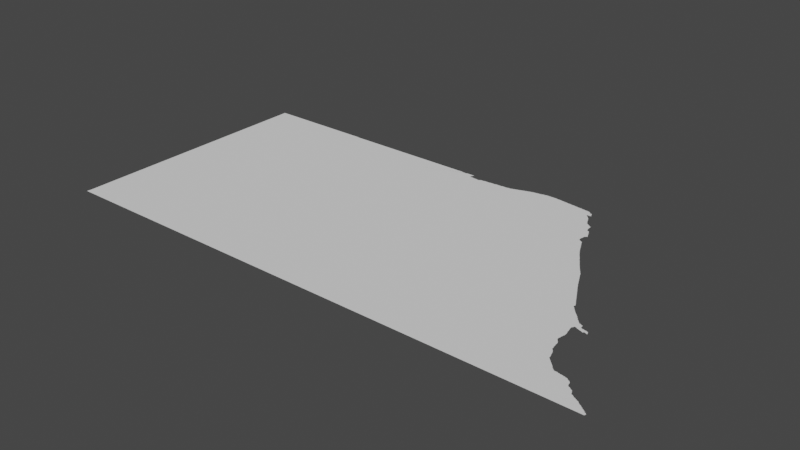# Source: luxor.blend  (saved by Blender 3.3.6; exported with 4.5.12 LTS)
import bpy
from mathutils import Matrix  # noqa: F401  (used for matrix-valued properties, if any)

bpy.ops.wm.read_factory_settings(use_empty=True)
scene = bpy.context.scene
scene.name = 'Scene'

# ---- collections
col_collection = bpy.data.collections.new('Collection'); scene.collection.children.link(col_collection)

# ---- node groups
ng_auto_smooth = bpy.data.node_groups.new('Auto Smooth', 'GeometryNodeTree')
_s = ng_auto_smooth.interface.new_socket(name='Geometry', in_out='OUTPUT', socket_type='NodeSocketGeometry')
_s = ng_auto_smooth.interface.new_socket(name='Geometry', in_out='INPUT', socket_type='NodeSocketGeometry')
_s = ng_auto_smooth.interface.new_socket(name='Angle', in_out='INPUT', socket_type='NodeSocketFloat')
_s.subtype = 'ANGLE'
_s.min_value = 0.0
_s.max_value = 3.142
ng_auto_smooth.is_modifier = True
_N = ng_auto_smooth.nodes; _L = ng_auto_smooth.links
n0 = _N.new('NodeGroupOutput'); n0.name = 'Group Output'; n0.location = (480, -100)
n1 = _N.new('NodeGroupInput'); n1.name = 'Group Input'; n1.location = (-420, -300)
n2 = _N.new('NodeGroupInput'); n2.name = 'Group Input.001'; n2.location = (-60, -100)
n3 = _N.new('GeometryNodeSetShadeSmooth'); n3.name = 'Set Shade Smooth'; n3.location = (120, -100)
n3.domain = 'EDGE'
n4 = _N.new('GeometryNodeSetShadeSmooth'); n4.name = 'Set Shade Smooth.001'; n4.location = (300, -100)
n5 = _N.new('GeometryNodeInputMeshEdgeAngle'); n5.name = 'Edge Angle'; n5.location = (-420, -220)
n6 = _N.new('GeometryNodeInputEdgeSmooth'); n6.name = 'Is Edge Smooth'; n6.location = (-60, -160)
n7 = _N.new('GeometryNodeInputShadeSmooth'); n7.name = 'Is Face Smooth'; n7.location = (-240, -340)
n8 = _N.new('FunctionNodeBooleanMath'); n8.name = 'Boolean Math'; n8.location = (-60, -220)
n9 = _N.new('FunctionNodeCompare'); n9.name = 'Compare'; n9.location = (-240, -180)
n9.operation = 'LESS_EQUAL'
_L.new(n5.outputs[0], n9.inputs[0])
_L.new(n4.outputs[0], n0.inputs[0])
_L.new(n1.outputs[1], n9.inputs[1])
_L.new(n9.outputs[0], n8.inputs[0])
_L.new(n7.outputs[0], n8.inputs[1])
_L.new(n2.outputs[0], n3.inputs[0])
_L.new(n6.outputs[0], n3.inputs[1])
_L.new(n3.outputs[0], n4.inputs[0])
_L.new(n8.outputs[0], n3.inputs[2])
n0.is_active_output = True

# ---- world
world_world = bpy.data.worlds.new('World'); scene.world = world_world
world_world.use_nodes = True; world_world.node_tree.nodes.clear()
_N = world_world.node_tree.nodes; _L = world_world.node_tree.links
n0 = _N.new('ShaderNodeOutputWorld'); n0.name = 'World Output'; n0.location = (300, 300)
n1 = _N.new('ShaderNodeBackground'); n1.name = 'Background'; n1.location = (10, 300)
n1.inputs[0].default_value = (0.05088, 0.05088, 0.05088, 1.0)
_L.new(n1.outputs[0], n0.inputs[0])
n0.is_active_output = True
world_world.color = (0.05088, 0.05088, 0.05088)
world_world.use_sun_shadow = False
world_world.sun_shadow_jitter_overblur = 0.0

# ---- meshes
me_mesh = bpy.data.meshes.new('Mesh')
me_mesh.from_pydata([(25.01, 22.07, -9.77e-08), (25.04, 22.05, -9.988e-08), (25.22, 22.01, -9.421e-08), (25.64, 23.76, -9.988e-08), (25.24, 22.01, -9.364e-08), (25.01, 22.09, -9.364e-08), (25.01, 22.13, -9.364e-08), (25.01, 22.15, -9.364e-08), (25.01, 22.19, -9.364e-08), (25.01, 22.24, -9.364e-08), (25.01, 22.28, -9.364e-08), (25.01, 22.32, -9.364e-08), (25.01, 22.36, -9.364e-08), (25.01, 22.4, -9.364e-08), (25.01, 22.11, -9.78e-08), (25.01, 22.48, -9.364e-08), (25.01, 22.58, -9.364e-08), (25.01, 22.62, -9.364e-08), (25.01, 22.72, -9.364e-08), (25.01, 22.81, -9.364e-08), (25.01, 22.88, -9.364e-08), (25.01, 22.92, -9.364e-08), (25.01, 22.97, -9.364e-08), (25.01, 23.02, -9.364e-08), (25.01, 23.06, -9.364e-08), (25.01, 23.12, -9.364e-08), (25.01, 23.16, -9.364e-08), (25.01, 23.23, -9.364e-08), (25.01, 23.3, -5.036e-08), (25.01, 23.4, -9.364e-08), (25.01, 23.45, -9.364e-08), (25.01, 23.52, -9.364e-08), (25.01, 23.58, -9.364e-08), (25.01, 23.62, -9.364e-08), (25.01, 23.66, -9.364e-08), (25.01, 23.7, -9.364e-08), (25.01, 23.8, -9.364e-08), (25.01, 23.88, -9.364e-08), (25.01, 23.92, -9.364e-08), (25.01, 24.02, -9.364e-08), (25.01, 24.11, -9.364e-08), (25.01, 24.16, -9.364e-08), (25.01, 24.22, -9.364e-08), (25.01, 24.26, -9.364e-08), (25.01, 24.32, -9.364e-08), (25.01, 24.45, -9.364e-08), (25.01, 24.52, -9.364e-08), (25.01, 24.63, -9.364e-08), (25.01, 24.7, -9.364e-08), (25.01, 24.76, -9.364e-08), (25.01, 24.8, -9.364e-08), (25.01, 24.87, 4.223e-10), (25.01, 24.98, -9.364e-08), (25.11, 24.88, -9.052e-08), (25.01, 25.06, -9.364e-08), (25.01, 25.12, -9.364e-08), (25.01, 25.18, -9.364e-08), (25.01, 25.24, -9.364e-08), (25.01, 25.28, -9.364e-08), (25.28, 27.02, -9.988e-08), (25.01, 25.34, -9.364e-08), (25.01, 25.4, -9.364e-08), (25.01, 25.46, -9.364e-08), (25.01, 25.54, -9.364e-08), (25.01, 25.61, -9.364e-08), (25.01, 25.66, -9.364e-08), (25.01, 25.7, -9.364e-08), (25.01, 25.76, -9.364e-08), (25.01, 25.82, -9.364e-08), (25.01, 25.86, -9.364e-08), (25.01, 25.92, -9.364e-08), (25.01, 25.99, -9.364e-08), (25.01, 26.06, -9.364e-08), (25.01, 26.12, -9.364e-08), (25.01, 26.21, -9.364e-08), (25.01, 26.32, -9.364e-08), (25.01, 26.38, -9.364e-08), (25.01, 26.44, -9.364e-08), (25.01, 26.57, -9.364e-08), (25.01, 26.64, -9.364e-08), (25.01, 26.68, -9.364e-08), (25.01, 26.74, -9.364e-08), (25.01, 26.81, -9.364e-08), (25.01, 26.87, -9.364e-08), (25.01, 26.94, -9.364e-08), (25.01, 27.05, -9.364e-08), (25.01, 27.12, -9.364e-08), (25.01, 27.16, -9.364e-08), (25.01, 27.2, -9.364e-08), (25.01, 27.24, -9.364e-08), (25.01, 27.3, -9.364e-08), (25.01, 27.36, -9.364e-08), (25.01, 27.42, -9.364e-08), (25.01, 27.48, -9.364e-08), (25.01, 27.59, -9.364e-08), (25.01, 27.7, -9.364e-08), (25.01, 27.74, -8.413e-08), (25.11, 27.74, -9.357e-08), (25.13, 27.74, -8.563e-08), (25.15, 27.74, -8.335e-08), (25.2, 27.74, -8.324e-08), (25.22, 27.74, -8.99e-08), (25.29, 27.74, -8.324e-08), (25.38, 22.01, -9.364e-08), (25.89, 22.18, -9.988e-08), (25.57, 22.01, -9.308e-08), (25.53, 24.97, -9.52e-08), (25.87, 27.74, -9.735e-08), (25.67, 22.01, -9.364e-08), (25.75, 22.01, -9.364e-08), (25.83, 22.01, -9.364e-08), (25.9, 22.01, -9.364e-08), (26.43, 27.57, -9.988e-08), (25.89, 27.74, -9.291e-08), (25.91, 27.74, -7.805e-08), (25.96, 22.01, -9.364e-08), (26.03, 22.01, -9.364e-08), (26.09, 22.01, -9.364e-08), (26.23, 22.01, -6.869e-08), (26.09, 24.93, -8.896e-08), (27.14, 25.84, -9.988e-08), (26.03, 27.74, -7.491e-08), (26.05, 27.74, -7.491e-08), (26.08, 27.74, -7.491e-08), (26.12, 27.74, -7.491e-08), (26.16, 27.74, -7.491e-08), (26.19, 27.74, -7.491e-08), (26.22, 27.74, -7.491e-08), (26.43, 22.01, -9.364e-08), (26.56, 22.01, -9.364e-08), (26.61, 24.88, -9.208e-08), (26.25, 27.74, -7.491e-08), (26.28, 27.74, -7.491e-08), (26.31, 27.74, -7.491e-08), (26.33, 27.74, -7.491e-08), (26.35, 27.74, -7.491e-08), (26.37, 27.74, -7.491e-08), (26.39, 27.74, -7.491e-08), (26.42, 27.74, -7.491e-08), (26.45, 27.74, -7.491e-08), (26.48, 27.74, -7.491e-08), (26.51, 27.74, -7.491e-08), (26.53, 27.74, -7.491e-08), (26.56, 27.74, -7.491e-08), (26.67, 22.01, -9.364e-08), (26.78, 22.01, -3.633e-08), (27.07, 22.4, -9.988e-08), (26.95, 24.88, -8.74e-08), (26.61, 27.74, -9.416e-08), (26.63, 27.74, -7.47e-08), (26.65, 27.74, -4.994e-08), (26.68, 27.74, -5.708e-08), (26.78, 27.74, 2.93e-09), (26.83, 27.74, -4.637e-08), (27.01, 22.01, -9.364e-08), (27.23, 22.01, -9.492e-08), (27.39, 27.73, -1.011e-07), (26.89, 27.74, -4.994e-08), (27.08, 27.74, -4.994e-08), (27.15, 27.74, -5.708e-08), (27.65, 25.11, -9.364e-08), (27.23, 27.74, -7.527e-08), (27.37, 27.74, -4.994e-08), (27.41, 27.73, -9.617e-08), (27.75, 22.01, -9.364e-08), (27.89, 22.01, -9.364e-08), (27.99, 24.87, -9.364e-08), (27.99, 22.01, -9.364e-08), (28.08, 22.01, -9.364e-08), (28.17, 22.01, -9.364e-08), (27.95, 27.73, -9.364e-08), (28.15, 27.73, -9.914e-08), (28.11, 27.73, -9.362e-08), (28.13, 27.73, -9.241e-08), (28.26, 22.01, -9.364e-08), (28.37, 22.01, -9.364e-08), (28.51, 22.01, -5.036e-08), (28.75, 22.21, -9.988e-08), (29.17, 24.89, -9.676e-08), (28.29, 24.68, -9.988e-08), (28.2, 27.73, -9.275e-08), (28.27, 27.73, -9.275e-08), (28.36, 27.73, -9.275e-08), (28.42, 27.73, -9.275e-08), (28.46, 27.73, -9.275e-08), (28.62, 22.01, -9.364e-08), (29.05, 22.01, -9.425e-08), (28.5, 27.73, -9.275e-08), (28.56, 27.73, -9.275e-08), (28.62, 27.73, -9.275e-08), (28.68, 27.73, -9.275e-08), (28.74, 27.73, -9.275e-08), (28.89, 27.73, -9.892e-08), (28.8, 27.73, -9.275e-08), (29.48, 27.39, -9.988e-08), (28.87, 27.73, -9.244e-08), (28.91, 27.73, -9.152e-08), (28.96, 27.73, -9.156e-08), (28.99, 27.73, -9.156e-08), (29.01, 27.73, -9.156e-08), (29.04, 27.73, -9.156e-08), (29.07, 27.73, -9.156e-08), (29.09, 27.73, -9.156e-08), (29.12, 27.73, -9.156e-08), (29.4, 22.01, -9.364e-08), (29.46, 22.01, -9.364e-08), (29.15, 27.73, -9.156e-08), (29.17, 27.73, -9.156e-08), (29.2, 27.73, -9.156e-08), (29.23, 27.73, -9.156e-08), (29.25, 27.73, -9.156e-08), (29.28, 27.73, -9.156e-08), (29.31, 27.73, -9.156e-08), (29.34, 27.73, -9.156e-08), (29.38, 27.73, -9.156e-08), (29.42, 27.73, -9.156e-08), (29.52, 22.01, -9.364e-08), (30.01, 22.7, -7.569e-08), (29.61, 22.01, -9.364e-08), (29.74, 22.01, -9.364e-08), (29.45, 27.73, -9.156e-08), (29.47, 27.73, -9.156e-08), (29.5, 27.73, -9.156e-08), (29.53, 27.73, -9.156e-08), (29.61, 27.73, -9.347e-08), (29.63, 27.73, -8.952e-08), (29.65, 27.73, -8.99e-08), (29.89, 22.01, -9.364e-08), (29.99, 22.01, -9.364e-08), (30.06, 22.01, -9.364e-08), (30.0, 25.54, -6.945e-08), (29.99, 26.66, -7.101e-08), (30.12, 22.01, -9.364e-08), (30.22, 22.01, -9.364e-08), (30.31, 22.01, -9.364e-08), (30.4, 22.01, -9.364e-08), (33.53, 22.21, -9.988e-08), (30.29, 24.72, -9.364e-08), (30.23, 27.73, -8.99e-08), (30.35, 27.73, -8.984e-08), (30.37, 27.73, -9.18e-08), (30.39, 27.72, -8.742e-08), (30.49, 22.01, -9.364e-08), (30.59, 22.01, -9.364e-08), (30.73, 22.01, -9.364e-08), (30.66, 23.82, -9.988e-08), (30.9, 24.53, -8.116e-08), (30.99, 27.38, -9.988e-08), (30.51, 27.73, -9.828e-08), (30.47, 27.72, -8.74e-08), (30.49, 27.72, -8.74e-08), (30.53, 27.73, -9.111e-08), (30.65, 27.63, -9.464e-08), (30.65, 27.65, -8.25e-08), (30.65, 27.67, -9.419e-08), (30.67, 27.71, -9.454e-08), (30.67, 27.73, -9.036e-08), (30.67, 27.63, -9.388e-08), (30.66, 27.68, -5.438e-08), (30.67, 27.69, -8.25e-08), (30.71, 27.63, -9.327e-08), (30.69, 27.63, -9.038e-08), (30.68, 27.72, -5.438e-08), (30.68, 27.73, -7.047e-08), (30.73, 27.63, -9.553e-08), (25.0, 22.01, -3.006e-08), (25.0, 22.07, 4.833e-08), (25.59, 22.01, -1.62e-08), (26.85, 22.01, -8.184e-08), (27.19, 27.74, 4.994e-08), (27.29, 22.01, -8.516e-08), (27.38, 27.74, 4.162e-08), (30.81, 22.01, -9.364e-08), (30.89, 22.01, -9.364e-08), (31.04, 22.01, -9.364e-08), (30.75, 27.62, -8.93e-08), (30.77, 27.62, -8.324e-08), (30.79, 27.62, -7.454e-08), (30.81, 27.62, -7.282e-08), (30.85, 27.61, -9.386e-08), (30.83, 27.62, -4.994e-08), (30.87, 27.61, -9.485e-08), (30.89, 27.61, -9.232e-08), (30.9, 27.62, -7.864e-08), (30.91, 27.63, -8.048e-08), (30.93, 27.63, -9.692e-08), (30.93, 27.64, -7.202e-08), (30.95, 27.64, -8.324e-08), (30.97, 27.64, -8.947e-08), (30.99, 27.64, -9.243e-08), (31.01, 27.65, -8.819e-08), (31.03, 27.65, -9.396e-08), (31.19, 22.01, -9.364e-08), (31.3, 22.01, -9.364e-08), (31.36, 22.01, -9.364e-08), (31.31, 24.45, -8.116e-08), (31.05, 27.65, -9.038e-08), (31.07, 27.65, -9.464e-08), (31.09, 27.65, -9.275e-08), (31.11, 27.65, -9.535e-08), (31.13, 27.65, -9.364e-08), (31.15, 27.65, -9.655e-08), (31.15, 27.66, -4.661e-08), (31.17, 27.66, -4.994e-08), (31.19, 27.66, -6.73e-08), (31.21, 27.66, -7.491e-08), (31.23, 27.66, -8.088e-08), (31.25, 27.66, -8.234e-08), (31.27, 27.66, -8.74e-08), (31.29, 27.67, -9.133e-08), (31.31, 27.67, -8.99e-08), (31.33, 27.67, -8.975e-08), (31.35, 27.67, -9.156e-08), (31.42, 22.01, -9.364e-08), (31.5, 22.01, -9.364e-08), (31.59, 22.01, -9.364e-08), (31.67, 22.01, -9.364e-08), (33.69, 26.47, -9.988e-08), (31.65, 27.4, -9.988e-08), (31.43, 27.67, -9.963e-08), (31.37, 27.67, -9.144e-08), (31.39, 27.67, -9.559e-08), (31.41, 27.67, -9.276e-08), (31.44, 27.68, -3.329e-08), (31.45, 27.68, -6.22e-08), (31.47, 27.68, -5.842e-08), (31.49, 27.68, -8.26e-08), (31.51, 27.68, -9.484e-08), (31.53, 27.68, -8.904e-08), (31.55, 27.68, -8.468e-08), (31.57, 27.68, -9.151e-08), (31.59, 27.69, -9.205e-08), (31.61, 27.69, -9.255e-08), (31.63, 27.69, -9.094e-08), (31.65, 27.69, -9.603e-08), (31.66, 27.7, -7.189e-08), (31.67, 27.7, -7.955e-08), (31.77, 22.01, -9.364e-08), (31.86, 22.01, -9.364e-08), (31.95, 22.01, -9.364e-08), (31.69, 27.71, -9.641e-08), (31.71, 27.71, -8.669e-08), (31.72, 27.72, -4.528e-08), (31.73, 27.72, -7.937e-08), (31.75, 27.73, -8.777e-08), (31.77, 27.73, -9.088e-08), (31.78, 27.74, -4.528e-08), (31.79, 27.74, -7.937e-08), (31.81, 27.75, -8.777e-08), (31.83, 27.75, -9.518e-08), (31.84, 27.76, -4.528e-08), (31.85, 27.76, -8.322e-08), (31.89, 27.77, -9.533e-08), (31.87, 27.77, -8.777e-08), (31.9, 27.78, -4.528e-08), (31.95, 27.79, -9.883e-08), (31.91, 27.78, -8.318e-08), (31.93, 27.79, -8.777e-08), (31.96, 27.8, -4.528e-08), (31.97, 27.8, -7.937e-08), (32.01, 27.81, -9.973e-08), (31.99, 27.81, -9.167e-08), (32.04, 22.01, -9.364e-08), (32.13, 22.01, -9.364e-08), (32.24, 22.01, -9.364e-08), (32.31, 22.01, -9.364e-08), (34.52, 23.3, -9.988e-08), (32.32, 24.47, -8.116e-08), (32.02, 27.82, -4.528e-08), (32.03, 27.82, -8.315e-08), (32.05, 27.83, -9.161e-08), (32.07, 27.83, -9.208e-08), (32.13, 27.85, -9.765e-08), (32.11, 27.84, -8.671e-08), (32.65, 27.89, -1.04e-07), (32.08, 27.84, -4.162e-08), (32.09, 27.84, -6.48e-08), (32.15, 27.85, -9.111e-08), (32.17, 27.85, -9.36e-08), (32.18, 27.86, -6.235e-08), (32.19, 27.86, -6.48e-08), (32.21, 27.86, -8.089e-08), (32.23, 27.87, -8.674e-08), (32.25, 27.87, -9.111e-08), (32.27, 27.87, -9.36e-08), (32.28, 27.88, -4.162e-08), (32.29, 27.88, -6.48e-08), (32.31, 27.88, -8.089e-08), (32.39, 22.01, -9.364e-08), (32.51, 22.01, -9.364e-08), (32.63, 22.01, -9.364e-08), (32.63, 24.45, -9.208e-08), (32.33, 27.89, -8.674e-08), (32.35, 27.89, -9.483e-08), (32.37, 27.89, -9.447e-08), (32.38, 27.9, -4.439e-08), (32.39, 27.9, -6.57e-08), (32.41, 27.9, -8.681e-08), (32.47, 27.9, -8.255e-08), (32.49, 27.9, -8.944e-08), (32.51, 27.9, -8.321e-08), (32.55, 27.9, -8.914e-08), (32.57, 27.9, -7.021e-08), (32.59, 27.9, -5.029e-08), (32.65, 27.9, -4.8e-08), (32.71, 22.01, -9.364e-08), (32.79, 22.01, -9.364e-08), (32.88, 22.01, -9.364e-08), (32.95, 22.01, -9.364e-08), (33.42, 27.08, -9.988e-08), (33.13, 27.71, -9.988e-08), (33.01, 27.85, -9.788e-08), (32.67, 27.89, -9.276e-08), (32.69, 27.89, -9.275e-08), (32.71, 27.89, -9.058e-08), (32.73, 27.89, -9.201e-08), (32.75, 27.89, -8.647e-08), (32.77, 27.88, -8.299e-08), (32.79, 27.88, -8.113e-08), (32.83, 27.87, -9.725e-08), (32.81, 27.88, -6.187e-08), (32.83, 27.88, -4.661e-08), (32.85, 27.87, -9.253e-08), (32.87, 27.87, -9.144e-08), (32.89, 27.87, -9.018e-08), (32.91, 27.87, -9.193e-08), (32.93, 27.86, -8.74e-08), (32.95, 27.86, -8.572e-08), (33.06, 22.01, -9.364e-08), (33.12, 22.01, -9.364e-08), (33.2, 22.01, -9.364e-08), (33.28, 22.01, -9.364e-08), (33.12, 24.47, -9.052e-08), (33.15, 27.84, -9.204e-08), (33.17, 27.83, -9.852e-08), (33.19, 27.83, -9.364e-08), (33.21, 27.83, -9.188e-08), (33.23, 27.83, -9.058e-08), (33.25, 27.83, -8.902e-08), (33.27, 27.83, -9.042e-08), (32.97, 27.86, -7.305e-08), (32.99, 27.86, -5.427e-08), (33.0, 27.86, -4.439e-08), (33.03, 27.85, -9.215e-08), (33.05, 27.85, -9.111e-08), (33.07, 27.85, -8.975e-08), (33.09, 27.85, -8.756e-08), (33.11, 27.84, -8.468e-08), (33.13, 27.84, -8.005e-08), (33.17, 27.84, -4.786e-08), (33.37, 22.01, -9.364e-08), (33.44, 22.01, -9.364e-08), (33.5, 22.01, -9.364e-08), (33.59, 22.01, -9.364e-08), (33.61, 27.51, -8.801e-08), (33.35, 27.81, -9.896e-08), (33.29, 27.82, -8.359e-08), (33.31, 27.82, -8.186e-08), (33.33, 27.82, -6.48e-08), (33.35, 27.82, -4.717e-08), (33.37, 27.81, -9.253e-08), (33.39, 27.81, -9.159e-08), (33.41, 27.81, -9.038e-08), (33.45, 27.8, -9.8e-08), (33.43, 27.81, -8.848e-08), (33.47, 27.79, -9.714e-08), (33.47, 27.8, -7.468e-08), (33.51, 27.63, -9.411e-08), (33.5, 27.64, -8.419e-08), (33.5, 27.65, -7.876e-08), (33.49, 27.77, -9.38e-08), (33.49, 27.79, -7.584e-08), (33.52, 27.62, -7.201e-08), (33.5, 27.64, -4.217e-08), (33.5, 27.65, -5.067e-08), (33.52, 27.65, -6.783e-08), (33.51, 27.75, -9.492e-08), (33.5, 27.77, -7.132e-08), (33.53, 27.61, -8.408e-08), (33.53, 27.65, -8.902e-08), (33.57, 27.69, -9.926e-08), (33.55, 27.74, -9.16e-08), (33.53, 27.75, -9.104e-08), (33.57, 27.57, -9.414e-08), (33.55, 27.59, -9.05e-08), (33.54, 27.6, -5.327e-08), (33.55, 27.65, -9.156e-08), (33.55, 27.75, -8.802e-08), (33.55, 27.75, -7.658e-08), (33.55, 27.76, -3.329e-08), (33.55, 27.76, -4.162e-08), (33.58, 27.56, -7.979e-08), (33.56, 27.58, -6.126e-08), (33.57, 27.65, -9.156e-08), (33.59, 27.67, -8.677e-08), (33.57, 27.71, -8.802e-08), (33.56, 27.73, -7.401e-08), (33.56, 27.74, -4.162e-08), (33.59, 27.55, -9.11e-08), (33.59, 27.65, -8.063e-08), (33.58, 27.68, -5.951e-08), (33.67, 22.01, -9.364e-08), (33.75, 22.01, -9.364e-08), (33.87, 22.01, -9.364e-08), (34.02, 24.53, -9.364e-08), (34.21, 25.79, -9.988e-08), (33.93, 26.72, -9.846e-08), (33.93, 26.67, -9.146e-08), (33.93, 26.75, -9.87e-08), (33.95, 26.83, -9.861e-08), (33.85, 27.09, -9.93e-08), (33.81, 27.25, -9.962e-08), (33.83, 27.15, -9.586e-08), (33.83, 27.13, -8.994e-08), (33.83, 27.17, -9.364e-08), (33.83, 27.19, -9.364e-08), (33.87, 27.07, -9.506e-08), (33.86, 27.08, -8.037e-08), (33.84, 27.11, -4.994e-08), (33.84, 27.13, -4.661e-08), (33.95, 26.95, -9.689e-08), (33.93, 26.99, -9.921e-08), (33.91, 27.03, -9.631e-08), (33.89, 27.07, -7.733e-08), (33.94, 26.98, -8.572e-08), (33.93, 27.01, -8.879e-08), (33.91, 27.05, -8.486e-08), (33.9, 27.06, -4.162e-08), (33.63, 27.47, -9.362e-08), (33.67, 27.39, -9.62e-08), (33.65, 27.41, -9.824e-08), (33.64, 27.45, -8.212e-08), (33.62, 27.49, -7.38e-08), (33.65, 27.43, -8.785e-08), (33.64, 27.46, -3.329e-08), (33.69, 27.35, -9.067e-08), (33.67, 27.37, -9.926e-08), (33.66, 27.41, -7.058e-08), (33.69, 27.33, -9.848e-08), (33.68, 27.37, -6.733e-08), (33.73, 27.31, -9.16e-08), (33.71, 27.33, -7.877e-08), (33.72, 27.32, -4.162e-08), (33.75, 27.29, -9.326e-08), (33.75, 27.3, -6.95e-08), (33.77, 27.29, -8.144e-08), (33.79, 27.27, -8.803e-08), (33.78, 27.28, -4.217e-08), (33.81, 27.26, -6.95e-08), (33.83, 27.23, -9.486e-08), (33.83, 27.25, -8.085e-08), (33.6, 27.53, -7.753e-08), (33.6, 27.54, -4.162e-08), (33.96, 22.01, -9.364e-08), (34.03, 22.01, -9.364e-08), (34.1, 22.01, -9.364e-08), (34.16, 22.01, -9.364e-08), (34.24, 22.01, -9.364e-08), (34.43, 25.29, -9.988e-08), (34.1, 26.12, -9.988e-08), (34.21, 26.21, -9.601e-08), (34.19, 26.25, -8.905e-08), (34.22, 26.21, -8.065e-08), (34.21, 26.23, -8.092e-08), (34.27, 26.11, -9.893e-08), (34.23, 26.19, -8.781e-08), (34.05, 26.53, -9.945e-08), (34.01, 26.61, -9.704e-08), (34.07, 26.51, -9.111e-08), (34.05, 26.55, -8.785e-08), (34.09, 26.47, -9.059e-08), (34.07, 26.49, -9.848e-08), (34.06, 26.53, -7.058e-08), (34.15, 26.33, -9.662e-08), (34.11, 26.43, -9.182e-08), (34.09, 26.45, -9.77e-08), (34.08, 26.49, -6.638e-08), (34.12, 26.41, -7.929e-08), (34.11, 26.41, -9.681e-08), (34.1, 26.45, -6.409e-08), (34.14, 26.36, -7.805e-08), (34.13, 26.37, -9.597e-08), (34.13, 26.39, -8.424e-08), (34.15, 26.35, -8.49e-08), (34.17, 26.29, -8.55e-08), (34.17, 26.31, -8.25e-08), (34.16, 26.32, -5.438e-08), (34.19, 26.27, -8.032e-08), (34.18, 26.28, -4.412e-08), (34.2, 26.24, -4.412e-08), (33.93, 26.69, -9.276e-08), (33.93, 26.73, -9.364e-08), (33.94, 26.79, -6.604e-08), (33.95, 26.65, -8.826e-08), (33.94, 26.66, -3.329e-08), (33.94, 26.75, -4.717e-08), (33.95, 26.81, -7.44e-08), (33.97, 26.85, -9.821e-08), (33.98, 26.9, -8.745e-08), (33.97, 26.63, -9.635e-08), (33.97, 26.64, -7.01e-08), (33.97, 26.83, -7.829e-08), (33.99, 26.63, -8.505e-08), (33.99, 26.85, -8.023e-08), (33.99, 26.87, -8.894e-08), (34.0, 26.62, -6.538e-08), (34.03, 26.59, -7.535e-08), (34.02, 26.61, -7.295e-08), (34.04, 26.57, -7.513e-08), (33.97, 26.91, -9.428e-08), (33.92, 27.03, -6.084e-08), (33.95, 26.97, -8.2e-08), (33.96, 26.93, -7.955e-08), (33.96, 26.94, -4.412e-08), (33.98, 26.89, -7.38e-08), (34.34, 22.01, -9.364e-08), (34.42, 22.01, -9.364e-08), (34.52, 22.01, -9.364e-08), (34.41, 25.91, -9.79e-08), (34.37, 25.95, -9.92e-08), (34.39, 25.93, -8.729e-08), (34.41, 25.89, -9.079e-08), (34.44, 25.86, -7.48e-08), (34.43, 25.87, -8.757e-08), (34.42, 25.88, -6.354e-08), (34.51, 25.73, -9.919e-08), (34.47, 25.79, -9.866e-08), (34.45, 25.83, -8.729e-08), (34.44, 25.85, -7.46e-08), (34.49, 25.77, -9.303e-08), (34.47, 25.81, -8.472e-08), (34.46, 25.82, -5.28e-08), (34.51, 25.75, -8.886e-08), (34.48, 25.79, -7.311e-08), (34.5, 25.76, -5.28e-08), (34.55, 25.67, -9.87e-08), (34.54, 25.7, -7.844e-08), (34.53, 25.71, -9.41e-08), (34.52, 25.73, -7.299e-08), (34.57, 25.65, -9.414e-08), (34.55, 25.69, -8.566e-08), (34.27, 26.13, -8.857e-08), (34.25, 26.15, -9.41e-08), (34.24, 26.17, -7.551e-08), (34.24, 26.18, -3.329e-08), (34.29, 26.09, -9.346e-08), (34.26, 26.14, -5.28e-08), (34.3, 26.08, -7.023e-08), (34.28, 26.11, -7.025e-08), (34.31, 26.05, -9.677e-08), (34.31, 26.07, -8.092e-08), (34.33, 26.03, -8.464e-08), (34.32, 26.05, -6.249e-08), (34.37, 25.97, -8.842e-08), (34.35, 25.99, -9.4e-08), (34.34, 26.01, -7.46e-08), (34.34, 26.02, -3.329e-08), (34.36, 25.98, -5.28e-08), (34.38, 25.95, -6.869e-08), (34.4, 25.92, -4.217e-08), (34.58, 22.01, -9.364e-08), (34.69, 22.01, -9.364e-08), (34.8, 22.01, -9.364e-08), (34.91, 22.01, -9.364e-08), (34.95, 24.93, -9.831e-08), (34.77, 25.27, -9.755e-08), (34.79, 25.23, -9.707e-08), (34.78, 25.26, -7.584e-08), (34.81, 25.19, -9.552e-08), (34.8, 25.21, -8.632e-08), (34.79, 25.25, -8.147e-08), (34.83, 25.15, -9.134e-08), (34.83, 25.17, -8.57e-08), (34.8, 25.22, -4.412e-08), (34.87, 25.07, -9.839e-08), (34.82, 25.18, -4.217e-08), (34.85, 25.11, -9.255e-08), (34.85, 25.13, -8.144e-08), (34.84, 25.14, -5.438e-08), (34.88, 25.07, -8.051e-08), (34.87, 25.09, -8.533e-08), (34.86, 25.1, -5.771e-08), (34.65, 25.53, -9.708e-08), (34.61, 25.59, -9.485e-08), (34.64, 25.55, -8.221e-08), (34.63, 25.57, -8.643e-08), (34.62, 25.58, -6.193e-08), (34.67, 25.49, -9.163e-08), (34.66, 25.51, -8.205e-08), (34.64, 25.56, -3.329e-08), (34.73, 25.35, -9.924e-08), (34.69, 25.43, -9.755e-08), (34.69, 25.45, -9.098e-08), (34.67, 25.47, -9.926e-08), (34.66, 25.52, -3.329e-08), (34.68, 25.47, -7.058e-08), (34.72, 25.39, -8.102e-08), (34.71, 25.39, -9.681e-08), (34.71, 25.41, -8.777e-08), (34.7, 25.43, -6.638e-08), (34.75, 25.31, -9.768e-08), (34.74, 25.35, -7.761e-08), (34.73, 25.37, -8.566e-08), (34.77, 25.29, -8.775e-08), (34.75, 25.33, -8.424e-08), (34.76, 25.3, -5.951e-08), (34.58, 25.64, -8.055e-08), (34.56, 25.67, -7.399e-08), (34.59, 25.63, -8.643e-08), (34.6, 25.61, -7.635e-08), (34.6, 25.62, -3.329e-08), (35.0, 22.01, -9.364e-08), (35.11, 22.01, -9.364e-08), (35.22, 22.01, -9.364e-08), (35.22, 24.04, -9.988e-08), (35.01, 24.47, -7.179e-08), (35.11, 24.63, -9.633e-08), (35.17, 24.49, -9.605e-08), (35.13, 24.59, -9.764e-08), (35.12, 24.63, -8.103e-08), (35.14, 24.52, -8.99e-08), (35.14, 24.53, -8.99e-08), (35.14, 24.54, -7.957e-08), (35.15, 24.55, -9.025e-08), (35.15, 24.57, -9.089e-08), (35.13, 24.61, -8.566e-08), (35.15, 24.51, -8.098e-08), (35.14, 24.52, -4.217e-08), (35.14, 24.53, -4.217e-08), (35.14, 24.59, -7.01e-08), (35.16, 24.5, -3.329e-08), (35.19, 24.45, -9.926e-08), (35.19, 24.47, -7.778e-08), (35.18, 24.48, -3.329e-08), (34.93, 24.97, -9.749e-08), (34.94, 24.96, -6.936e-08), (34.99, 24.85, -9.557e-08), (34.97, 24.89, -9.624e-08), (34.97, 24.91, -8.691e-08), (34.94, 24.95, -7.713e-08), (34.99, 24.87, -8.876e-08), (34.96, 24.92, -4.412e-08), (34.98, 24.88, -5.771e-08), (35.01, 24.81, -9.848e-08), (35.01, 24.83, -8.536e-08), (35.0, 24.85, -6.409e-08), (35.05, 24.75, -9.148e-08), (35.03, 24.79, -8.521e-08), (35.02, 24.81, -7.01e-08), (35.08, 24.7, -8.883e-08), (35.07, 24.71, -9.291e-08), (35.06, 24.74, -6.937e-08), (35.04, 24.77, -7.38e-08), (35.04, 24.78, -3.329e-08), (35.06, 24.73, -7.713e-08), (35.1, 24.66, -7.781e-08), (35.09, 24.67, -9.5e-08), (35.09, 24.69, -8.25e-08), (35.11, 24.65, -8.462e-08), (34.89, 25.03, -9.848e-08), (34.89, 25.05, -8.684e-08), (34.92, 25.0, -7.453e-08), (34.91, 25.01, -8.826e-08), (34.9, 25.03, -7.167e-08), (34.92, 24.99, -7.38e-08), (35.32, 22.01, -9.364e-08), (35.4, 22.01, -9.364e-08), (35.46, 22.01, -9.364e-08), (35.53, 22.01, -9.364e-08), (35.67, 22.69, -9.988e-08), (35.55, 23.31, -9.872e-08), (35.49, 23.57, -9.745e-08), (35.48, 23.49, -7.562e-08), (35.48, 23.51, -8.196e-08), (35.51, 23.43, -9.79e-08), (35.49, 23.47, -8.518e-08), (35.48, 23.53, -8.468e-08), (35.49, 23.55, -8.796e-08), (35.49, 23.59, -8.767e-08), (35.53, 23.41, -9.656e-08), (35.51, 23.45, -8.346e-08), (35.5, 23.46, -4.217e-08), (35.5, 23.6, -4.162e-08), (35.5, 23.61, -6.48e-08), (35.5, 23.63, -8.016e-08), (35.51, 23.65, -8.756e-08), (35.51, 23.67, -8.942e-08), (35.47, 23.91, -9.878e-08), (35.47, 23.87, -9.814e-08), (35.5, 23.75, -9.446e-08), (35.47, 23.89, -9.487e-08), (35.47, 23.93, -9.38e-08), (35.51, 23.69, -9.375e-08), (35.51, 23.71, -9.114e-08), (35.49, 23.77, -9.349e-08), (35.49, 23.79, -9.056e-08), (35.49, 23.81, -8.952e-08), (35.48, 23.83, -8.334e-08), (35.48, 23.85, -7.708e-08), (35.48, 23.87, -4.703e-08), (35.48, 23.94, -5.438e-08), (35.49, 23.95, -8.25e-08), (35.49, 23.97, -9.824e-08), (35.5, 23.73, -8.359e-08), (35.5, 23.76, -4.578e-08), (35.51, 23.98, -8.866e-08), (35.27, 24.37, -9.674e-08), (35.32, 24.32, -7.647e-08), (35.37, 24.25, -1.04e-07), (35.33, 24.31, -8.602e-08), (35.35, 24.29, -8.331e-08), (35.34, 24.3, -4.217e-08), (35.45, 24.17, -9.9e-08), (35.37, 24.27, -7.948e-08), (35.41, 24.21, -9.595e-08), (35.39, 24.23, -9.76e-08), (35.39, 24.25, -7.766e-08), (35.41, 24.23, -7.468e-08), (35.43, 24.19, -9.317e-08), (35.42, 24.2, -7.135e-08), (35.47, 24.15, -9.245e-08), (35.44, 24.19, -6.796e-08), (35.48, 24.14, -8.017e-08), (35.46, 24.16, -6.873e-08), (35.51, 24.11, -9.847e-08), (35.5, 24.12, -7.733e-08), (35.49, 24.13, -9.067e-08), (35.22, 24.43, -8.722e-08), (35.21, 24.43, -9.76e-08), (35.21, 24.45, -7.469e-08), (35.23, 24.41, -9.248e-08), (35.25, 24.39, -9.399e-08), (35.24, 24.41, -7.275e-08), (35.28, 24.36, -8.046e-08), (35.26, 24.38, -6.703e-08), (35.29, 24.35, -9.099e-08), (35.31, 24.33, -8.928e-08), (35.3, 24.34, -5.327e-08), (35.58, 22.01, -9.364e-08), (35.7, 22.01, -9.364e-08), (35.82, 22.01, -9.364e-08), (35.65, 23.03, -9.742e-08), (35.67, 22.97, -9.28e-08), (35.67, 22.99, -8.966e-08), (35.66, 23.01, -7.915e-08), (35.67, 22.95, -9.692e-08), (35.66, 23.02, -4.162e-08), (35.69, 22.93, -8.771e-08), (35.68, 22.94, -6.023e-08), (35.72, 22.9, -7.644e-08), (35.71, 22.91, -9.05e-08), (35.7, 22.92, -6.126e-08), (35.73, 22.89, -8.928e-08), (35.75, 22.87, -8.928e-08), (35.74, 22.88, -5.327e-08), (35.79, 22.83, -8.722e-08), (35.77, 22.85, -8.602e-08), (35.76, 22.86, -4.412e-08), (35.83, 22.79, -8.685e-08), (35.8, 22.82, -7.01e-08), (35.78, 22.84, -4.217e-08), (35.82, 22.8, -3.703e-08), (35.81, 22.81, -8.368e-08), (35.57, 23.19, -9.796e-08), (35.55, 23.35, -9.358e-08), (35.56, 23.25, -8.885e-08), (35.56, 23.29, -7.263e-08), (35.55, 23.33, -9.202e-08), (35.61, 23.13, -9.92e-08), (35.58, 23.18, -8.101e-08), (35.57, 23.21, -8.975e-08), (35.57, 23.23, -8.721e-08), (35.56, 23.27, -7.588e-08), (35.56, 23.3, -4.162e-08), (35.59, 23.17, -8.804e-08), (35.65, 23.05, -9.635e-08), (35.63, 23.09, -9.755e-08), (35.63, 23.11, -9.145e-08), (35.61, 23.15, -7.855e-08), (35.62, 23.13, -6.516e-08), (35.64, 23.07, -8.025e-08), (35.64, 23.09, -5.76e-08), (35.54, 23.39, -9.064e-08), (35.53, 23.43, -7.698e-08), (35.55, 23.37, -8.738e-08), (35.54, 23.41, -6.992e-08), (35.53, 23.97, -8.894e-08), (35.59, 24.05, -1.014e-07), (35.55, 23.96, -6.084e-08), (35.55, 23.97, -9.77e-08), (35.57, 23.95, -8.362e-08), (35.59, 23.95, -1.058e-07), (35.6, 23.94, -3.329e-08), (35.61, 23.94, -7.277e-08), (35.63, 23.93, -8.751e-08), (35.65, 24.0, -9.834e-08), (35.66, 23.92, -9.163e-08), (35.65, 23.93, -9.597e-08), (35.67, 23.92, -8.209e-08), (35.67, 23.99, -9.707e-08), (35.69, 23.91, -7.749e-08), (35.71, 23.99, -9.161e-08), (35.69, 23.99, -9.241e-08), (35.7, 23.92, -4.162e-08), (35.71, 23.93, -9.633e-08), (35.74, 23.92, -3.329e-08), (35.73, 23.93, -9.136e-08), (35.73, 23.98, -7.497e-08), (35.75, 23.92, -6.57e-08), (35.77, 23.93, -1.062e-07), (35.75, 23.97, -8.248e-08), (35.74, 23.98, -4.162e-08), (35.77, 23.91, -8.435e-08), (35.77, 23.95, -8.092e-08), (35.76, 23.96, -4.217e-08), (35.79, 23.91, -5.993e-08), (35.79, 23.91, -5.993e-08), (35.79, 23.91, -5.993e-08), (35.79, 23.91, -3.329e-08), (35.79, 23.9, -4.162e-08), (35.79, 23.91, -6.784e-08), (35.78, 23.91, -8.761e-08), (35.79, 23.91, -4.162e-08), (35.78, 23.92, -5.771e-08), (35.55, 24.09, -9.666e-08), (35.53, 24.11, -8.498e-08), (35.55, 24.1, -6.409e-08), (35.57, 24.09, -8.684e-08), (35.59, 24.03, -8.314e-08), (35.59, 24.07, -8.975e-08), (35.59, 24.08, -7.304e-08), (35.61, 24.01, -8.089e-08), (35.6, 24.02, -4.162e-08), (35.63, 24.0, -7.816e-08), (35.67, 24.0, -4.661e-08), (35.89, 22.01, -9.364e-08), (35.96, 22.01, -9.364e-08), (36.07, 22.01, -9.364e-08), (36.15, 22.01, -9.364e-08), (36.26, 22.43, -9.988e-08), (35.89, 22.71, -9.603e-08), (35.91, 22.71, -7.381e-08), (35.93, 22.69, -9.614e-08), (35.92, 22.7, -4.578e-08), (35.97, 22.69, -9.354e-08), (35.95, 22.69, -9.104e-08), (36.05, 22.67, -9.744e-08), (35.99, 22.69, -8.685e-08), (36.07, 22.67, -9.947e-08), (36.01, 22.68, -7.759e-08), (36.03, 22.68, -6.187e-08), (36.09, 22.67, -9.092e-08), (36.11, 22.66, -8.468e-08), (36.15, 22.65, -9.905e-08), (36.13, 22.66, -7.588e-08), (36.15, 22.66, -4.703e-08), (35.85, 22.75, -9.926e-08), (35.85, 22.77, -8.094e-08), (35.87, 22.73, -9.926e-08), (35.87, 22.75, -7.732e-08), (35.89, 22.73, -7.732e-08), (36.22, 22.01, -9.364e-08), (36.3, 22.01, -9.364e-08), (36.39, 22.01, -9.364e-08), (36.48, 22.01, -9.364e-08), (36.47, 22.33, -9.843e-08), (36.45, 22.35, -9.362e-08), (36.44, 22.38, -7.597e-08), (36.43, 22.39, -9.4e-08), (36.45, 22.37, -8.25e-08), (36.46, 22.34, -5.244e-08), (36.19, 22.65, -8.66e-08), (36.17, 22.65, -9.228e-08), (36.23, 22.61, -9.603e-08), (36.21, 22.63, -9.182e-08), (36.2, 22.64, -5.527e-08), (36.23, 22.62, -6.796e-08), (36.29, 22.53, -9.637e-08), (36.27, 22.59, -8.513e-08), (36.25, 22.61, -7.814e-08), (36.29, 22.55, -9.361e-08), (36.28, 22.58, -7.757e-08), (36.31, 22.49, -8.84e-08), (36.29, 22.57, -8.639e-08), (36.3, 22.51, -7.658e-08), (36.3, 22.52, -4.606e-08), (36.33, 22.47, -9.306e-08), (36.32, 22.48, -5.771e-08), (36.35, 22.47, -7.92e-08), (36.37, 22.45, -8.876e-08), (36.39, 22.43, -9.848e-08), (36.39, 22.44, -7.025e-08), (36.41, 22.43, -8.505e-08), (36.43, 22.41, -8.032e-08), (36.42, 22.42, -4.412e-08), (36.87, 22.01, -9.353e-08), (36.51, 22.31, -9.224e-08), (36.49, 22.33, -7.787e-08), (36.5, 22.32, -4.162e-08), (36.55, 22.29, -9.617e-08), (36.53, 22.29, -9.926e-08), (36.53, 22.3, -7.068e-08), (36.57, 22.28, -8.22e-08), (36.57, 22.27, -9.681e-08), (36.61, 22.25, -9.359e-08), (36.59, 22.27, -8.462e-08), (36.6, 22.26, -5.28e-08), (36.67, 22.21, -9.617e-08), (36.63, 22.25, -7.778e-08), (36.65, 22.23, -8.978e-08), (36.64, 22.24, -4.217e-08), (36.71, 22.19, -9.5e-08), (36.69, 22.19, -9.864e-08), (36.66, 22.22, -6.633e-08), (36.69, 22.2, -7.491e-08), (36.75, 22.15, -9.541e-08), (36.73, 22.17, -9.083e-08), (36.72, 22.18, -5.527e-08), (36.75, 22.16, -6.748e-08), (36.77, 22.13, -9.926e-08), (36.77, 22.15, -7.658e-08), (36.81, 22.11, -9.212e-08), (36.79, 22.13, -8.143e-08), (36.83, 22.09, -9.325e-08), (36.85, 22.07, -9.578e-08), (36.89, 22.05, -9.177e-08), (36.87, 22.07, -8.048e-08), (36.88, 22.01, -6.68e-08), (36.89, 22.03, -8.48e-08), (36.88, 22.06, -4.162e-08), (36.8, 22.12, -5.527e-08), (36.83, 22.1, -6.796e-08), (36.85, 22.09, -7.55e-08), (30.84, 27.62, 3.329e-08), (31.78, 24.51, -8.428e-08), (33.62, 27.5, 3.329e-08), (34.04, 26.58, 3.329e-08), (35.36, 24.28, 3.329e-08), (35.6, 23.16, 3.329e-08), (35.79, 23.9, 3.329e-08), (36.04, 22.68, 4.162e-08), (35.84, 22.78, 3.329e-08), (36.26, 22.6, 3.329e-08), (36.36, 22.46, 4.162e-08)], [], [(1, 265, 266), (3, 2, 1), (5, 1, 0), (3, 14, 6), (7, 3, 6), (3, 7, 8), (3, 8, 9), (3, 9, 10), (3, 10, 11), (3, 11, 12), (3, 12, 13), (3, 1, 14), (3, 13, 15), (3, 15, 16), (3, 16, 17), (3, 17, 18), (3, 18, 19), (3, 19, 20), (3, 20, 21), (3, 21, 22), (3, 22, 23), (3, 23, 24), (3, 24, 25), (3, 25, 26), (3, 26, 27), (3, 27, 28), (3, 28, 29), (3, 29, 30), (3, 30, 31), (3, 31, 32), (3, 32, 33), (3, 33, 34), (3, 34, 35), (3, 35, 36), (3, 36, 37), (3, 37, 38), (3, 38, 39), (3, 39, 40), (3, 40, 41), (3, 41, 42), (3, 42, 43), (3, 43, 44), (3, 44, 45), (4, 3, 104, 103), (3, 45, 46), (3, 46, 47), (3, 47, 48), (3, 48, 49), (3, 49, 50), (53, 50, 51), (53, 51, 52), (59, 52, 54), (59, 54, 55), (59, 55, 56), (59, 56, 57), (59, 57, 58), (59, 58, 60), (59, 60, 61), (59, 61, 62), (59, 62, 63), (59, 63, 64), (59, 64, 65), (59, 65, 66), (59, 66, 67), (59, 67, 68), (59, 68, 69), (59, 69, 70), (59, 70, 71), (59, 71, 72), (59, 72, 73), (59, 73, 74), (59, 74, 75), (59, 75, 76), (59, 76, 77), (59, 77, 78), (59, 78, 79), (59, 79, 80), (59, 80, 81), (59, 81, 82), (59, 82, 83), (59, 83, 84), (59, 84, 85), (59, 85, 86), (59, 86, 87), (59, 87, 88), (59, 88, 89), (59, 89, 90), (59, 90, 91), (59, 91, 92), (59, 92, 93), (59, 93, 94), (59, 94, 95), (59, 95, 96), (97, 59, 96), (99, 59, 98), (100, 59, 99), (267, 105, 104), (107, 59, 102), (119, 3, 106), (107, 120, 59), (112, 107, 113), (146, 104, 3), (121, 112, 114), (122, 112, 121), (123, 112, 122), (124, 112, 123), (125, 112, 124), (126, 112, 125), (127, 112, 126), (120, 3, 119), (130, 3, 120), (131, 112, 127), (132, 112, 131), (133, 112, 132), (134, 112, 133), (135, 112, 134), (136, 112, 135), (137, 112, 136), (138, 112, 137), (139, 112, 138), (140, 112, 139), (141, 112, 140), (142, 112, 141), (143, 112, 142), (148, 112, 143), (151, 112, 150), (152, 112, 151), (156, 112, 153), (157, 156, 153), (158, 156, 157), (159, 156, 158), (270, 155, 146), (160, 146, 120), (194, 120, 112), (161, 156, 269), (162, 156, 161), (271, 156, 162), (194, 156, 163), (166, 146, 160), (177, 146, 178), (170, 171, 163), (172, 171, 170), (173, 171, 172), (180, 194, 171), (181, 194, 180), (182, 194, 181), (183, 194, 182), (184, 194, 183), (187, 194, 184), (188, 194, 187), (189, 194, 188), (190, 194, 189), (191, 194, 190), (160, 178, 179), (195, 192, 193), (197, 194, 196), (198, 194, 197), (199, 194, 198), (200, 194, 199), (201, 194, 200), (202, 194, 201), (203, 194, 202), (206, 194, 203), (207, 194, 206), (208, 194, 207), (209, 194, 208), (210, 194, 209), (211, 194, 210), (212, 194, 211), (213, 194, 212), (214, 194, 213), (215, 194, 214), (217, 216, 177), (220, 194, 215), (221, 194, 220), (222, 194, 221), (223, 194, 222), (224, 194, 223), (226, 194, 225), (245, 217, 178), (231, 178, 194), (231, 247, 178), (231, 194, 247), (245, 178, 237), (247, 237, 230), (238, 194, 226), (239, 194, 238), (240, 194, 239), (249, 194, 241), (250, 194, 249), (194, 248, 251), (194, 253, 252), (257, 194, 252), (255, 259, 194), (260, 194, 257), (256, 262, 255), (264, 194, 260), (277, 247, 276), (278, 247, 277), (279, 247, 278), (1033, 279, 280), (281, 247, 279), (282, 283, 247), (285, 247, 283), (288, 247, 285), (287, 288, 285), (289, 247, 288), (291, 247, 289), (290, 291, 289), (366, 245, 295), (317, 246, 237), (317, 237, 247), (297, 247, 291), (296, 297, 291), (299, 247, 297), (298, 299, 297), (301, 247, 299), (300, 301, 299), (308, 309, 247), (317, 295, 246), (319, 318, 247), (320, 321, 247), (322, 319, 321), (323, 324, 319), (325, 326, 319), (327, 319, 326), (318, 319, 327), (330, 318, 328), (329, 330, 328), (331, 318, 330), (332, 318, 331), (340, 318, 335), (336, 340, 335), (341, 318, 340), (344, 345, 318), (350, 351, 349), (352, 318, 351), (355, 318, 352), (354, 356, 352), (360, 318, 355), (359, 361, 355), (367, 366, 1034), (317, 367, 1034), (368, 369, 360), (370, 360, 369), (372, 360, 371), (374, 360, 372), (376, 373, 371), (377, 374, 372), (380, 374, 379), (391, 366, 367), (392, 393, 374), (394, 374, 393), (396, 397, 374), (398, 374, 397), (399, 374, 398), (374, 401, 402), (404, 374, 403), (413, 410, 412), (414, 410, 413), (415, 410, 414), (417, 410, 416), (418, 410, 417), (419, 410, 418), (421, 419, 420), (423, 410, 422), (424, 410, 423), (425, 410, 424), (427, 410, 426), (409, 317, 410), (436, 410, 435), (437, 410, 436), (438, 410, 437), (439, 410, 438), (441, 411, 440), (442, 411, 441), (444, 410, 443), (445, 410, 444), (446, 410, 445), (447, 410, 446), (457, 455, 456), (459, 455, 458), (461, 455, 460), (462, 455, 461), (463, 410, 455), (464, 455, 462), (466, 465, 463), (467, 409, 410), (471, 470, 465), (475, 474, 410), (476, 410, 470), (478, 409, 467), (478, 467, 472), (484, 409, 478), (488, 481, 487), (489, 488, 487), (491, 409, 483), (492, 483, 484), (495, 480, 481), (498, 409, 491), (500, 494, 480), (507, 317, 506), (513, 510, 409), (514, 512, 511), (524, 520, 521), (526, 522, 523), (533, 530, 528), (534, 531, 528), (536, 409, 529), (537, 529, 530), (539, 535, 536), (542, 540, 541), (543, 409, 540), (546, 511, 543), (550, 549, 511), (552, 454, 498), (563, 560, 561), (565, 559, 562), (568, 317, 566), (569, 566, 567), (572, 568, 566), (576, 570, 571), (578, 317, 574), (579, 574, 575), (583, 573, 580), (584, 559, 573), (587, 561, 584), (591, 506, 317), (508, 591, 317), (592, 508, 317), (592, 595, 508), (509, 596, 317), (598, 509, 317), (597, 601, 509), (567, 317, 599), (605, 567, 602), (607, 606, 567), (610, 525, 522), (611, 520, 524), (612, 609, 520), (621, 505, 618), (623, 505, 621), (627, 505, 622), (629, 625, 626), (630, 626, 627), (633, 629, 626), (634, 632, 629), (637, 505, 625), (639, 505, 635), (640, 635, 636), (641, 564, 559), (645, 505, 564), (646, 641, 642), (647, 505, 645), (648, 645, 564), (652, 651, 649), (653, 619, 505), (657, 653, 654), (658, 620, 619), (667, 666, 665), (668, 504, 558), (670, 666, 667), (671, 504, 668), (673, 669, 666), (675, 672, 668), (676, 674, 504), (677, 676, 671), (679, 504, 674), (680, 674, 676), (682, 558, 505), (684, 682, 683), (689, 684, 685), (694, 688, 682), (695, 692, 693), (700, 558, 690), (701, 700, 690), (702, 690, 696), (703, 665, 700), (704, 700, 701), (705, 703, 700), (707, 639, 635), (708, 505, 706), (709, 683, 505), (726, 717, 715), (725, 718, 719), (727, 726, 720), (722, 728, 721), (729, 724, 718), (737, 504, 664), (739, 664, 735), (740, 736, 737), (741, 738, 664), (742, 740, 737), (748, 747, 743), (749, 715, 504), (752, 746, 747), (754, 750, 751), (756, 715, 749), (758, 716, 755), (761, 734, 504), (769, 236, 366), (775, 366, 714), (771, 777, 714), (778, 771, 714), (779, 366, 774), (780, 774, 775), (790, 788, 787), (791, 787, 714), (793, 714, 789), (794, 789, 714), (795, 794, 714), (792, 786, 714), (803, 793, 789), (809, 714, 807), (810, 808, 714), (815, 714, 808), (817, 814, 815), (819, 818, 814), (820, 714, 812), (823, 820, 812), (826, 714, 822), (830, 714, 827), (831, 714, 830), (834, 806, 831), (846, 844, 841), (850, 769, 847), (852, 769, 849), (860, 855, 856), (861, 858, 769), (862, 769, 859), (863, 366, 770), (867, 770, 366), (869, 366, 863), (870, 863, 770), (872, 865, 770), (873, 866, 770), (874, 366, 869), (878, 868, 366), (879, 877, 868), (884, 864, 882), (891, 889, 887), (896, 897, 895), (896, 900, 898), (901, 896, 899), (907, 904, 901), (910, 906, 904), (910, 904, 907), (913, 909, 910), (922, 920, 921), (918, 915, 916), (917, 1039, 919), (923, 912, 909), (926, 924, 925), (928, 891, 887), (931, 891, 928), (933, 891, 931), (895, 891, 933), (941, 769, 940), (942, 769, 941), (939, 236, 769), (946, 769, 944), (948, 939, 769), (949, 946, 947), (948, 769, 946), (950, 946, 949), (1040, 946, 950), (953, 948, 951), (953, 939, 948), (954, 953, 952), (955, 953, 954), (960, 940, 958), (966, 965, 939), (969, 966, 967), (970, 965, 966), (976, 973, 974), (980, 977, 939), (1042, 978, 979), (983, 980, 981), (984, 982, 977), (986, 939, 982), (990, 939, 989), (992, 939, 990), (996, 236, 965), (998, 996, 997), (1000, 236, 996), (1006, 1004, 1005), (1009, 1007, 1008), (1013, 1007, 1009), (1014, 1012, 1007), (1015, 236, 1011), (1018, 1015, 1016), (1022, 236, 1019), (1024, 236, 1023), (1025, 995, 236), (1025, 236, 1024), (1029, 1025, 1026), (1023, 236, 1021), (487, 481, 482), (720, 726, 715), (722, 721, 715), (723, 722, 715), (921, 920, 912), (916, 915, 920), (917, 919, 915), (266, 0, 1), (1, 2, 265), (3, 4, 2), (5, 14, 1), (53, 3, 50), (59, 3, 53), (59, 53, 52), (98, 59, 97), (100, 101, 59), (102, 59, 101), (165, 146, 177, 167), (104, 105, 103), (59, 106, 3), (120, 106, 59), (104, 108, 267), (104, 109, 108), (104, 110, 109), (104, 111, 110), (107, 112, 120), (114, 112, 113), (104, 115, 111), (104, 116, 115), (104, 117, 116), (104, 118, 117), (120, 119, 106), (104, 128, 118), (104, 129, 128), (104, 144, 129), (104, 145, 144), (146, 145, 104), (146, 268, 145), (130, 146, 3), (147, 146, 130), (120, 147, 130), (149, 112, 148), (150, 112, 149), (152, 153, 112), (146, 154, 268), (146, 155, 154), (147, 120, 146), (269, 156, 159), (156, 194, 112), (146, 164, 270), (146, 165, 164), (166, 179, 146), (194, 191, 193, 192), (177, 168, 167), (177, 169, 168), (163, 171, 194), (177, 174, 169), (177, 175, 174), (177, 176, 175), (179, 178, 146), (160, 179, 166), (194, 160, 120), (177, 185, 176), (177, 186, 185), (234, 217, 236, 235), (196, 194, 192), (177, 204, 186), (177, 205, 204), (177, 216, 205), (217, 218, 216), (217, 219, 218), (178, 217, 177), (194, 178, 160), (225, 194, 224), (217, 227, 219), (217, 228, 227), (217, 229, 228), (247, 230, 178), (217, 232, 229), (217, 233, 232), (217, 234, 233), (194, 251, 256, 255), (237, 178, 230), (241, 194, 240), (236, 242, 235), (236, 243, 242), (236, 244, 243), (245, 236, 217), (237, 246, 245), (250, 248, 194), (194, 254, 253), (258, 254, 194, 259), (247, 301, 303, 304), (261, 260, 257), (256, 263, 262), (264, 247, 194), (236, 272, 244), (236, 273, 272), (236, 274, 273), (275, 247, 264), (276, 247, 275), (280, 279, 278), (282, 247, 281), (284, 285, 283), (286, 287, 285), (236, 292, 274), (236, 293, 292), (236, 294, 293), (246, 295, 245), (302, 303, 301), (318, 341, 343, 344), (304, 305, 247), (305, 306, 247), (306, 307, 247), (307, 308, 247), (309, 310, 247), (310, 311, 247), (311, 312, 247), (236, 313, 294), (236, 314, 313), (236, 315, 314), (236, 316, 315), (366, 236, 245), (317, 1034, 295), (1034, 366, 295), (312, 320, 247), (321, 319, 247), (324, 325, 319), (328, 318, 327), (332, 333, 318), (333, 334, 318), (334, 335, 318), (236, 337, 316), (236, 338, 337), (236, 339, 338), (318, 317, 247), (342, 343, 341), (318, 345, 347, 348), (346, 347, 345), (374, 384, 385, 386), (348, 349, 318), (349, 351, 318), (351, 353, 352), (352, 356, 355), (356, 357, 355), (358, 359, 355), (361, 360, 355), (236, 362, 339), (236, 363, 362), (236, 364, 363), (236, 365, 364), (370, 371, 360), (360, 317, 318), (373, 372, 371), (374, 317, 360), (375, 376, 371), (377, 378, 374), (378, 379, 374), (380, 381, 374), (381, 382, 374), (382, 383, 374), (383, 384, 374), (374, 394, 395, 396), (386, 387, 374), (236, 388, 365), (236, 389, 388), (236, 390, 389), (317, 391, 367), (410, 317, 374), (387, 392, 374), (410, 447, 448, 433), (400, 374, 399), (401, 374, 400), (403, 374, 402), (236, 405, 390), (236, 406, 405), (236, 407, 406), (236, 408, 407), (432, 366, 391), (317, 432, 391), (412, 410, 374), (416, 410, 415), (420, 419, 418), (422, 410, 419), (426, 410, 425), (427, 411, 410), (236, 428, 408), (236, 429, 428), (236, 430, 429), (236, 431, 430), (434, 410, 433), (435, 410, 434), (439, 455, 410), (440, 411, 427), (443, 410, 411), (475, 410, 480, 479), (449, 434, 433), (236, 450, 431), (236, 451, 450), (236, 452, 451), (236, 453, 452), (432, 504, 366), (317, 504, 432), (456, 455, 439), (458, 455, 457), (464, 463, 455), (465, 470, 463), (468, 467, 410), (469, 468, 410), (470, 410, 463), (473, 467, 468), (469, 410, 474), (477, 476, 470), (410, 476, 482, 481), (481, 480, 410), (486, 480, 494, 493), (484, 483, 409), (485, 484, 478), (480, 486, 479), (489, 490, 488), (317, 510, 521, 520), (496, 495, 481), (497, 496, 481), (498, 454, 409), (494, 499, 493), (236, 501, 453), (236, 502, 501), (236, 503, 502), (559, 505, 317), (510, 317, 409), (512, 513, 409), (511, 512, 409), (515, 514, 511), (516, 521, 510), (517, 516, 510), (518, 510, 513), (519, 518, 513), (521, 516, 523, 522), (409, 538, 541, 540), (522, 525, 521), (527, 526, 523), (454, 528, 409), (530, 529, 409), (528, 530, 409), (532, 528, 454), (1035, 532, 454), (531, 533, 528), (536, 535, 409), (535, 538, 409), (543, 545, 547, 546), (544, 543, 540), (543, 511, 409), (317, 577, 582, 581), (548, 511, 546), (549, 515, 511), (552, 551, 454), (236, 553, 503), (236, 554, 553), (236, 555, 554), (236, 556, 555), (236, 557, 556), (505, 558, 317), (561, 560, 559), (560, 562, 559), (564, 505, 559), (567, 566, 317), (571, 570, 317), (568, 571, 317), (317, 573, 559), (575, 574, 317), (570, 575, 317), (578, 577, 317), (580, 573, 317), (581, 580, 317), (317, 507, 594, 593), (584, 561, 559), (585, 584, 573), (586, 585, 573), (588, 587, 584), (589, 563, 561), (506, 590, 507), (317, 593, 600, 599), (317, 596, 592), (598, 597, 509), (603, 597, 598, 604), (602, 567, 599), (567, 606, 608, 569), (559, 565, 644, 643), (1036, 608, 606), (520, 609, 317), (609, 598, 317), (613, 612, 520), (614, 604, 598), (236, 615, 557), (236, 616, 615), (236, 617, 616), (558, 504, 317), (619, 618, 505), (623, 622, 505), (624, 623, 621), (626, 625, 505), (627, 626, 505), (628, 627, 622), (631, 630, 627), (629, 632, 625), (636, 635, 505), (637, 636, 505), (638, 637, 625), (642, 641, 559), (643, 642, 559), (505, 647, 650, 649), (649, 651, 505), (505, 651, 655, 654), (654, 653, 505), (558, 666, 669, 668), (656, 655, 651), (620, 618, 619), (659, 618, 620), (236, 660, 617), (236, 661, 660), (236, 662, 661), (236, 663, 662), (504, 715, 366), (715, 714, 366), (665, 666, 558), (558, 682, 688, 687), (672, 671, 668), (671, 676, 504), (678, 677, 671), (681, 680, 676), (683, 682, 505), (685, 684, 683), (686, 685, 683), (690, 558, 697, 696), (692, 691, 558), (693, 692, 558), (687, 693, 558), (558, 691, 699, 698), (698, 697, 558), (505, 708, 710, 709), (700, 665, 558), (639, 706, 505), (714, 717, 733, 732), (236, 711, 663), (236, 712, 711), (236, 713, 712), (717, 714, 715), (719, 718, 715), (716, 719, 715), (721, 720, 715), (724, 723, 715), (718, 724, 715), (730, 717, 726), (732, 731, 714), (504, 736, 744, 743), (734, 664, 504), (735, 664, 734), (737, 736, 504), (738, 737, 664), (743, 747, 504), (504, 679, 760, 759), (745, 744, 736), (747, 746, 504), (750, 749, 504), (751, 750, 504), (746, 751, 504), (753, 752, 747), (755, 716, 715), (756, 755, 715), (757, 756, 749), (504, 759, 763, 762), (762, 761, 504), (784, 778, 714, 785), (764, 734, 761), (236, 765, 713), (236, 766, 765), (236, 767, 766), (236, 768, 767), (772, 775, 714), (773, 772, 714), (775, 774, 366), (714, 776, 773), (714, 777, 776), (781, 780, 775), (778, 783, 782), (778, 784, 783), (714, 788, 797, 796), (714, 786, 785), (787, 788, 714), (802, 791, 714), (793, 792, 714), (796, 795, 714), (714, 809, 811, 810), (798, 797, 788), (799, 798, 788), (791, 801, 800), (791, 802, 801), (804, 789, 794), (808, 810, 1037, 813), (802, 714, 824, 887), (815, 814, 714), (816, 815, 808), (818, 812, 714), (814, 818, 714), (821, 812, 818), (820, 822, 714), (714, 731, 829, 828), (825, 824, 714), (826, 825, 714), (887, 805, 802), (828, 827, 714), (806, 833, 835, 714), (831, 806, 714), (832, 831, 830), (714, 835, 837, 836), (836, 807, 714), (769, 841, 844, 843), (236, 838, 768), (236, 839, 838), (236, 840, 839), (843, 842, 769), (769, 845, 848, 847), (842, 845, 769), (769, 852, 854, 853), (850, 849, 769), (851, 850, 847), (769, 853, 857, 856), (856, 855, 769), (769, 868, 875, 841), (855, 859, 769), (862, 861, 769), (864, 867, 366), (868, 769, 366), (871, 870, 770), (865, 871, 770), (866, 872, 770), (366, 874, 1038, 878), (876, 875, 868), (877, 876, 868), (875, 876, 881, 880), (888, 889, 891, 890), (882, 864, 366), (779, 882, 366), (883, 779, 774), (885, 882, 779), (887, 886, 805), (887, 889, 886), (893, 891, 895, 894), (891, 893, 892), (903, 900, 896, 904), (895, 897, 894), (899, 896, 895), (902, 901, 899), (905, 906, 909, 908), (901, 904, 896), (887, 927, 930, 929), (910, 909, 906), (911, 910, 907), (909, 912, 908), (914, 913, 910), (922, 916, 920), (918, 917, 915), (923, 921, 912), (924, 887, 824), (925, 924, 824), (927, 887, 924), (769, 942, 945, 944), (932, 931, 928), (934, 899, 895), (236, 935, 840), (236, 936, 935), (236, 937, 936), (236, 938, 937), (943, 942, 941), (769, 858, 957, 956), (947, 946, 944), (952, 953, 951), (769, 956, 959, 958), (1041, 957, 858), (958, 940, 769), (939, 971, 974, 973), (236, 961, 938), (236, 962, 961), (236, 963, 962), (236, 964, 963), (939, 965, 236), (967, 966, 939), (968, 967, 939), (971, 939, 953), (972, 971, 953), (939, 973, 979, 978), (975, 974, 971), (939, 988, 1043, 989), (981, 980, 939), (978, 981, 939), (977, 982, 939), (985, 984, 977), (987, 986, 982), (988, 939, 986), (939, 992, 994, 993), (991, 990, 989), (993, 968, 939), (999, 1002, 1003, 236), (236, 995, 964), (997, 996, 965), (1000, 999, 236), (1001, 1000, 996), (236, 1003, 1005, 1004), (236, 1004, 1008, 1007), (236, 1015, 1020, 1019), (1010, 1009, 1008), (1012, 1011, 236), (1007, 1012, 236), (1016, 1015, 1011), (1017, 1016, 1011), (1027, 995, 1025, 1028), (1022, 1021, 236), (1026, 1025, 1024), (1030, 1021, 1022), (1031, 1023, 1021), (1032, 1024, 1023)])
me_mesh.update()

# ---- objects
ob_mycurve = bpy.data.objects.new('myCurve', me_mesh)

# ---- transforms, parenting, visibility, modifiers, constraints
ob_mycurve.location = (0.0, 0.0, 0.0)
_m = ob_mycurve.modifiers.new('Auto Smooth', 'NODES')
_m.node_group = ng_auto_smooth
_gi = [s.identifier for s in ng_auto_smooth.interface.items_tree if s.item_type == 'SOCKET' and s.in_out == 'INPUT']
_m[_gi[1]] = 3.142  # Angle

# ---- collection membership
scene.collection.objects.link(ob_mycurve)

# ---- scene / render settings (as saved in the file)
scene.frame_start = 1; scene.frame_end = 250; scene.frame_set(1)
scene.render.engine = 'BLENDER_EEVEE_NEXT'
scene.cycles.sampling_pattern = 'TABULATED_SOBOL'
scene.cycles.use_light_tree = False
scene.view_settings.view_transform = 'Filmic'
bpy.context.view_layer.update()

# ---- added for rendering (the .blend has no active camera and no usable light): camera, sun
cam_auto = bpy.data.cameras.new('AutoCamera')
cam_auto.lens = 50.0
cam_auto.sensor_width = 36.0
cam_auto.clip_end = 1000.0
ob_auto_camera = bpy.data.objects.new('AutoCamera', cam_auto)
scene.collection.objects.link(ob_auto_camera)
ob_auto_camera.location = (43.2185, 10.2265, 9.82016)
ob_auto_camera.rotation_euler = (1.09748, -7.21219e-08, 0.694738)
scene.camera = ob_auto_camera
light_auto_sun = bpy.data.lights.new('AutoSun', 'SUN')
light_auto_sun.energy = 3.0
light_auto_sun.angle = 0.0523599
ob_auto_sun = bpy.data.objects.new('AutoSun', light_auto_sun)
scene.collection.objects.link(ob_auto_sun)
ob_auto_sun.rotation_euler = (0.872665, 0.174533, 0.523599)
bpy.context.view_layer.update()
